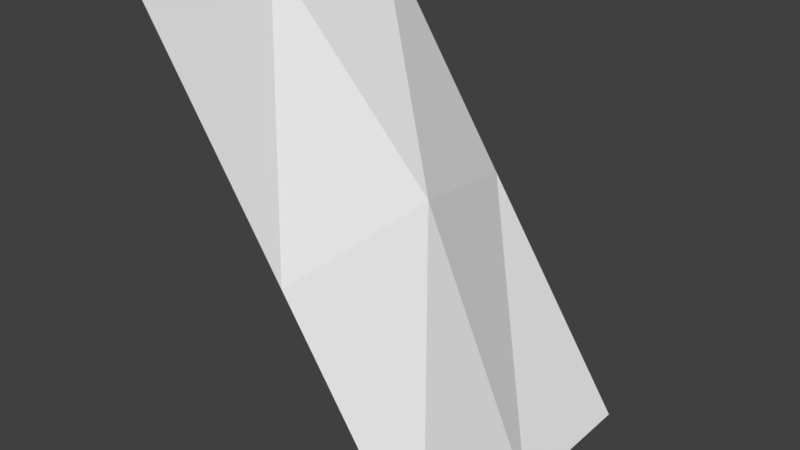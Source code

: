# Source: Mod_Cliff_Top.blend  (saved by Blender 2.80.75; exported with 4.5.12 LTS)
import bpy
from mathutils import Matrix  # noqa: F401  (used for matrix-valued properties, if any)

bpy.ops.wm.read_factory_settings(use_empty=True)
scene = bpy.context.scene
scene.name = 'Scene'

# ---- collections
col_collection_1 = bpy.data.collections.new('Collection 1'); scene.collection.children.link(col_collection_1)

# ---- materials (node trees are filled in below, after node groups)
mat_tileset = bpy.data.materials.new('Tileset')
mat_tileset.alpha_threshold = 0.0
mat_tileset.use_transparent_shadow = False
mat_tileset.roughness = 0.5
mat_tileset.line_color = (0.0, 0.0, 0.0, 1.0)

# ---- material node trees

# ---- world
world_world = bpy.data.worlds.new('World'); scene.world = world_world
world_world.color = (0.05088, 0.05088, 0.05088)
world_world.use_sun_shadow = False
world_world.sun_shadow_jitter_overblur = 0.0
world_world.cycles.sampling_method = 'MANUAL'

# ---- meshes
me_cube = bpy.data.meshes.new('Cube')
me_cube.from_pydata([(0.5, 0.25, 0.0), (0.5, -0.25, 0.0), (0.0, -0.25, 0.75), (0.0, 0.25, 0.75), (0.25, -0.25, 0.375), (0.3038, 0.0, 0.4326), (0.25, 0.25, 0.375), (0.5, 0.0, 0.0), (0.0, 0.0, 0.75)], [], [(1, 7, 5, 4), (7, 0, 6, 5), (5, 6, 3, 8), (4, 5, 8, 2)])
_uv = me_cube.uv_layers.new(name='UVMap')
_uv.uv.foreach_set('vector', [0.0625, 0.375, 0.1562, 0.375, 0.1562, 0.5625, 0.0625, 0.5625, 0.1562, 0.375, 0.25, 0.375, 0.25, 0.5625, 0.1562, 0.5625, 0.1562, 0.75, 0.25, 0.75, 0.25, 0.9375, 0.1562, 0.9375, 0.0625, 0.75, 0.1562, 0.75, 0.1562, 0.9375, 0.0625, 0.9375])
me_cube.materials.append(mat_tileset)
me_cube.use_remesh_preserve_volume = False
me_cube.use_remesh_preserve_attributes = False
me_cube.use_mirror_vertex_groups = False
me_cube.update()

# ---- objects
ob_model = bpy.data.objects.new('Model', me_cube)

# ---- transforms, parenting, visibility, modifiers, constraints
ob_model.location = (0.0, 0.0, 0.0)
ob_model.lock_rotations_4d = False
ob_model.empty_display_type = 'ARROWS'
ob_model.lineart.crease_threshold = 0.0
_vg = ob_model.vertex_groups.new(name='Group')

# ---- collection membership
col_collection_1.objects.link(ob_model)

# ---- scene / render settings (as saved in the file)
scene.frame_start = 1; scene.frame_end = 250; scene.frame_set(1)
scene.render.engine = 'BLENDER_EEVEE_NEXT'
scene.render.resolution_percentage = 50
scene.render.dither_intensity = 0.0
scene.cycles.use_denoising = False
scene.cycles.samples = 128
scene.cycles.sampling_pattern = 'TABULATED_SOBOL'
scene.cycles.use_adaptive_sampling = False
scene.cycles.use_light_tree = False
scene.cycles.blur_glossy = 0.0
scene.cycles.sample_clamp_indirect = 0.0
scene.view_settings.view_transform = 'Standard'
bpy.context.view_layer.update()

# ---- added for rendering (the .blend has no active camera and no usable light): camera, sun
cam_auto = bpy.data.cameras.new('AutoCamera')
cam_auto.lens = 50.0
cam_auto.sensor_width = 36.0
cam_auto.clip_end = 1000.0
ob_auto_camera = bpy.data.objects.new('AutoCamera', cam_auto)
scene.collection.objects.link(ob_auto_camera)
ob_auto_camera.location = (1.2037, -1.14444, 1.13796)
ob_auto_camera.rotation_euler = (1.09748, -7.21219e-08, 0.694738)
scene.camera = ob_auto_camera
light_auto_sun = bpy.data.lights.new('AutoSun', 'SUN')
light_auto_sun.energy = 3.0
light_auto_sun.angle = 0.0523599
ob_auto_sun = bpy.data.objects.new('AutoSun', light_auto_sun)
scene.collection.objects.link(ob_auto_sun)
ob_auto_sun.rotation_euler = (0.872665, 0.174533, 0.523599)
bpy.context.view_layer.update()
